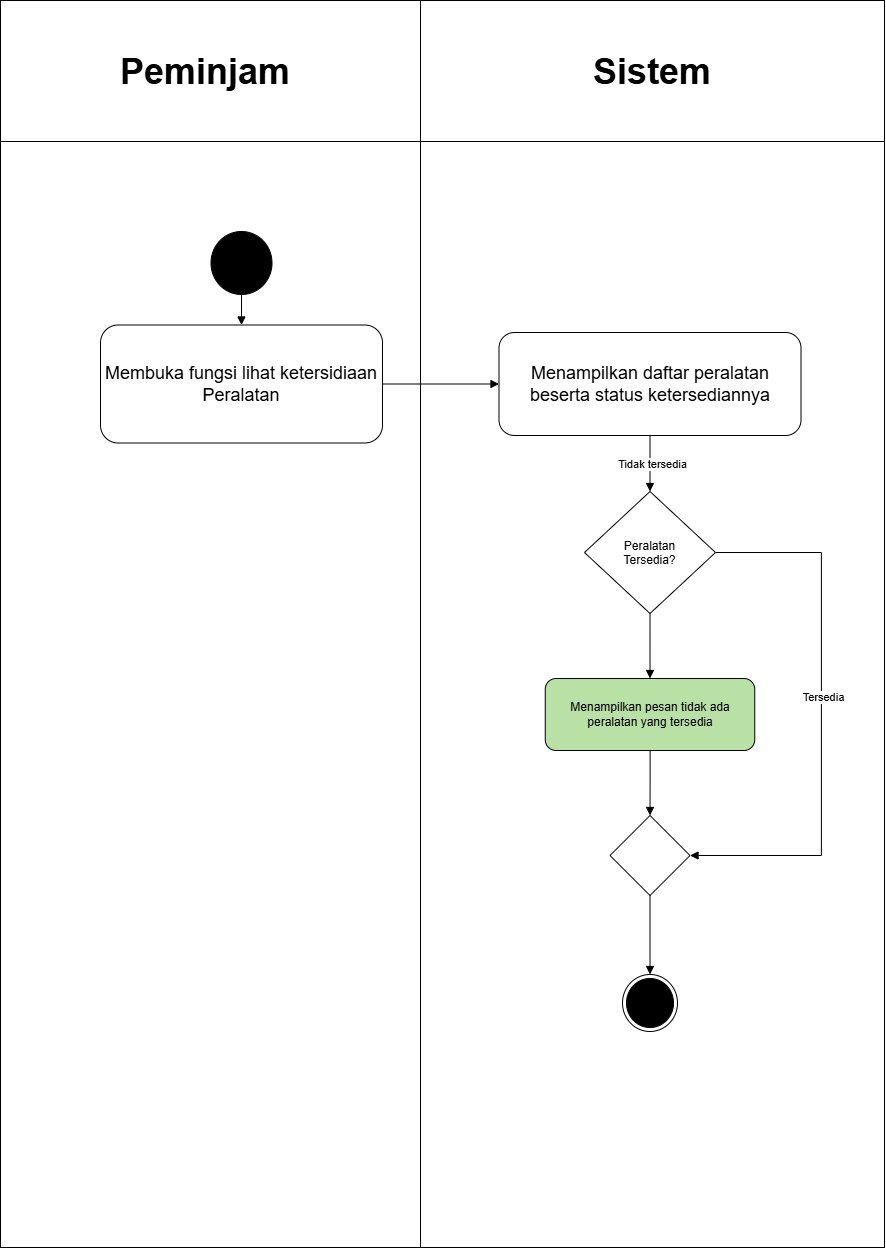

The diagram above was exported from draw.io. Its source (the exported page's mxGraphModel, read from the mxfile embedded in the PNG):
<mxGraphModel dx="2764" dy="2011" grid="0" gridSize="10" guides="1" tooltips="1" connect="1" arrows="1" fold="1" page="0" pageScale="1" pageWidth="827" pageHeight="1169" math="0" shadow="0">
  <root>
    <mxCell id="0" />
    <mxCell id="1" parent="0" />
    <mxCell id="Yx47_FiZ1sO2-MqchdM6-5" parent="1" style="shape=table;startSize=0;container=1;collapsible=0;childLayout=tableLayout;fixedHeader=1;tableRender=collapsed;" value="" vertex="1">
      <mxGeometry height="1247" width="884" x="28" y="-65" as="geometry" />
    </mxCell>
    <mxCell id="Yx47_FiZ1sO2-MqchdM6-6" parent="Yx47_FiZ1sO2-MqchdM6-5" style="shape=tableRow;horizontal=0;startSize=0;swimlaneHead=0;swimlaneBody=0;strokeColor=inherit;collapsible=0;dropTarget=0;fillColor=none;points=[[0,0.5],[1,0.5]];portConstraint=eastwest;fixedHeader=1;" value="" vertex="1">
      <mxGeometry height="141" width="884" as="geometry" />
    </mxCell>
    <mxCell id="Yx47_FiZ1sO2-MqchdM6-7" parent="Yx47_FiZ1sO2-MqchdM6-6" style="shape=partialRectangle;html=1;whiteSpace=wrap;connectable=0;strokeColor=inherit;overflow=hidden;fillColor=none;pointerEvents=1;" value="&lt;font style=&quot;font-size: 36px;&quot;&gt;&lt;b&gt;Peminjam&amp;nbsp;&lt;/b&gt;&lt;/font&gt;" vertex="1">
      <mxGeometry height="141" width="420" as="geometry">
        <mxRectangle height="141" width="420" as="alternateBounds" />
      </mxGeometry>
    </mxCell>
    <mxCell id="Yx47_FiZ1sO2-MqchdM6-8" parent="Yx47_FiZ1sO2-MqchdM6-6" style="shape=partialRectangle;html=1;whiteSpace=wrap;connectable=0;strokeColor=inherit;overflow=hidden;fillColor=none;pointerEvents=1;" value="&lt;font style=&quot;font-size: 36px;&quot;&gt;&lt;b&gt;Sistem&lt;/b&gt;&lt;/font&gt;" vertex="1">
      <mxGeometry height="141" width="464" x="420" as="geometry">
        <mxRectangle height="141" width="464" as="alternateBounds" />
      </mxGeometry>
    </mxCell>
    <mxCell id="Yx47_FiZ1sO2-MqchdM6-9" parent="Yx47_FiZ1sO2-MqchdM6-5" style="shape=tableRow;horizontal=0;startSize=0;swimlaneHead=0;swimlaneBody=0;strokeColor=inherit;collapsible=0;dropTarget=0;fillColor=none;points=[[0,0.5],[1,0.5]];portConstraint=eastwest;fixedHeader=1;" value="" vertex="1">
      <mxGeometry height="1106" width="884" y="141" as="geometry" />
    </mxCell>
    <mxCell id="Yx47_FiZ1sO2-MqchdM6-10" parent="Yx47_FiZ1sO2-MqchdM6-9" style="shape=partialRectangle;html=1;whiteSpace=wrap;connectable=0;strokeColor=inherit;overflow=hidden;fillColor=none;pointerEvents=1;" value="" vertex="1">
      <mxGeometry height="1106" width="420" as="geometry">
        <mxRectangle height="1106" width="420" as="alternateBounds" />
      </mxGeometry>
    </mxCell>
    <mxCell id="Yx47_FiZ1sO2-MqchdM6-11" parent="Yx47_FiZ1sO2-MqchdM6-9" style="shape=partialRectangle;html=1;whiteSpace=wrap;connectable=0;strokeColor=inherit;overflow=hidden;fillColor=none;pointerEvents=1;" value="" vertex="1">
      <mxGeometry height="1106" width="464" x="420" as="geometry">
        <mxRectangle height="1106" width="464" as="alternateBounds" />
      </mxGeometry>
    </mxCell>
    <mxCell id="Yx47_FiZ1sO2-MqchdM6-3" edge="1" parent="1" source="Yx47_FiZ1sO2-MqchdM6-1" style="edgeStyle=orthogonalEdgeStyle;rounded=0;orthogonalLoop=1;jettySize=auto;html=1;defaultLabelBackgroundColor=page;endArrow=block;endFill=1;" target="Yx47_FiZ1sO2-MqchdM6-2" value="">
      <mxGeometry relative="1" as="geometry" />
    </mxCell>
    <mxCell id="Yx47_FiZ1sO2-MqchdM6-1" parent="1" style="ellipse;fillColor=strokeColor;html=1;" value="" vertex="1">
      <mxGeometry height="63" width="61" x="238.5" y="166" as="geometry" />
    </mxCell>
    <mxCell id="Yx47_FiZ1sO2-MqchdM6-12" edge="1" parent="1" source="Yx47_FiZ1sO2-MqchdM6-2" style="rounded=0;orthogonalLoop=1;jettySize=auto;html=1;exitX=1;exitY=0.5;exitDx=0;exitDy=0;entryX=0;entryY=0.5;entryDx=0;entryDy=0;defaultLabelBackgroundColor=page;endArrow=block;endFill=1;elbow=vertical;" target="Yx47_FiZ1sO2-MqchdM6-4">
      <mxGeometry relative="1" x="-0.2477" as="geometry" />
    </mxCell>
    <mxCell id="Yx47_FiZ1sO2-MqchdM6-2" parent="1" style="rounded=1;whiteSpace=wrap;html=1;roundedPerimeter=1;" value="&lt;font style=&quot;font-size: 18px;&quot;&gt;Membuka fungsi lihat ketersidiaan Peralatan&lt;/font&gt;" vertex="1">
      <mxGeometry height="118" width="282" x="128" y="259.5" as="geometry" />
    </mxCell>
    <mxCell id="Yx47_FiZ1sO2-MqchdM6-14" edge="1" parent="1" source="Yx47_FiZ1sO2-MqchdM6-4" style="edgeStyle=orthogonalEdgeStyle;rounded=0;orthogonalLoop=1;jettySize=auto;html=1;exitX=0.5;exitY=1;exitDx=0;exitDy=0;entryX=0.5;entryY=0;entryDx=0;entryDy=0;defaultLabelBackgroundColor=page;endArrow=block;endFill=1;" target="Yx47_FiZ1sO2-MqchdM6-13">
      <mxGeometry relative="1" as="geometry" />
    </mxCell>
    <mxCell id="Yx47_FiZ1sO2-MqchdM6-17" connectable="0" parent="Yx47_FiZ1sO2-MqchdM6-14" style="edgeLabel;html=1;align=center;verticalAlign=middle;resizable=0;points=[];inheritText=1;defaultLabelBackgroundColor=page;" value="Tidak tersedia" vertex="1">
      <mxGeometry relative="1" x="0.0035" y="2" as="geometry">
        <mxPoint as="offset" />
      </mxGeometry>
    </mxCell>
    <mxCell id="Yx47_FiZ1sO2-MqchdM6-4" parent="1" style="rounded=1;whiteSpace=wrap;html=1;roundedPerimeter=1;" value="&lt;font style=&quot;font-size: 18px;&quot;&gt;Menampilkan daftar peralatan beserta status ketersediannya&lt;/font&gt;" vertex="1">
      <mxGeometry height="103" width="302" x="526.5" y="267" as="geometry" />
    </mxCell>
    <mxCell id="Yx47_FiZ1sO2-MqchdM6-16" edge="1" parent="1" source="Yx47_FiZ1sO2-MqchdM6-13" style="edgeStyle=orthogonalEdgeStyle;rounded=0;orthogonalLoop=1;jettySize=auto;html=1;exitX=0.5;exitY=1;exitDx=0;exitDy=0;entryX=0.5;entryY=0;entryDx=0;entryDy=0;defaultLabelBackgroundColor=page;endArrow=block;endFill=1;" target="Yx47_FiZ1sO2-MqchdM6-15">
      <mxGeometry relative="1" as="geometry" />
    </mxCell>
    <mxCell id="Yx47_FiZ1sO2-MqchdM6-20" edge="1" parent="1" source="Yx47_FiZ1sO2-MqchdM6-13" style="edgeStyle=orthogonalEdgeStyle;rounded=0;orthogonalLoop=1;jettySize=auto;html=1;exitX=1;exitY=0.5;exitDx=0;exitDy=0;entryX=1;entryY=0.5;entryDx=0;entryDy=0;defaultLabelBackgroundColor=page;endArrow=block;endFill=1;" target="Yx47_FiZ1sO2-MqchdM6-18">
      <mxGeometry relative="1" x="0.1966" as="geometry">
        <Array as="points">
          <mxPoint x="848.9" y="487" />
          <mxPoint x="848.9" y="790" />
        </Array>
        <mxPoint x="892" y="485" as="sourcePoint" />
        <mxPoint x="866.5" y="788" as="targetPoint" />
      </mxGeometry>
    </mxCell>
    <mxCell id="Yx47_FiZ1sO2-MqchdM6-23" connectable="0" parent="Yx47_FiZ1sO2-MqchdM6-20" style="edgeLabel;html=1;align=center;verticalAlign=middle;resizable=0;points=[];inheritText=1;defaultLabelBackgroundColor=page;" value="Tersedia" vertex="1">
      <mxGeometry relative="1" x="-0.074" y="2" as="geometry">
        <mxPoint as="offset" />
      </mxGeometry>
    </mxCell>
    <mxCell id="Yx47_FiZ1sO2-MqchdM6-13" parent="1" style="rhombus;whiteSpace=wrap;html=1;shapeInside=1;" value="Peralatan Tersedia?" vertex="1">
      <mxGeometry height="122" width="131" x="612" y="426" as="geometry" />
    </mxCell>
    <mxCell id="Yx47_FiZ1sO2-MqchdM6-21" edge="1" parent="1" source="Yx47_FiZ1sO2-MqchdM6-15" style="edgeStyle=orthogonalEdgeStyle;rounded=0;orthogonalLoop=1;jettySize=auto;html=1;defaultLabelBackgroundColor=page;endArrow=block;endFill=1;" target="Yx47_FiZ1sO2-MqchdM6-18" value="">
      <mxGeometry relative="1" as="geometry" />
    </mxCell>
    <mxCell id="Yx47_FiZ1sO2-MqchdM6-15" parent="1" style="rounded=1;whiteSpace=wrap;html=1;roundedPerimeter=1;fillColor=#B9E0A5;" value="Menampilkan pesan tidak ada peralatan yang tersedia" vertex="1">
      <mxGeometry height="72" width="209.5" x="572.75" y="613" as="geometry" />
    </mxCell>
    <mxCell id="Yx47_FiZ1sO2-MqchdM6-22" edge="1" parent="1" source="Yx47_FiZ1sO2-MqchdM6-18" style="edgeStyle=orthogonalEdgeStyle;rounded=0;orthogonalLoop=1;jettySize=auto;html=1;entryX=0.5;entryY=0;entryDx=0;entryDy=0;defaultLabelBackgroundColor=page;endArrow=block;endFill=1;" target="Yx47_FiZ1sO2-MqchdM6-19">
      <mxGeometry relative="1" as="geometry" />
    </mxCell>
    <mxCell id="Yx47_FiZ1sO2-MqchdM6-18" parent="1" style="rhombus;whiteSpace=wrap;html=1;shapeInside=1;" value="" vertex="1">
      <mxGeometry height="80" width="80" x="637.5" y="750" as="geometry" />
    </mxCell>
    <mxCell id="Yx47_FiZ1sO2-MqchdM6-19" parent="1" style="ellipse;html=1;shape=endState;fillColor=strokeColor;" value="" vertex="1">
      <mxGeometry height="57" width="55" x="650" y="909" as="geometry" />
    </mxCell>
  </root>
</mxGraphModel>